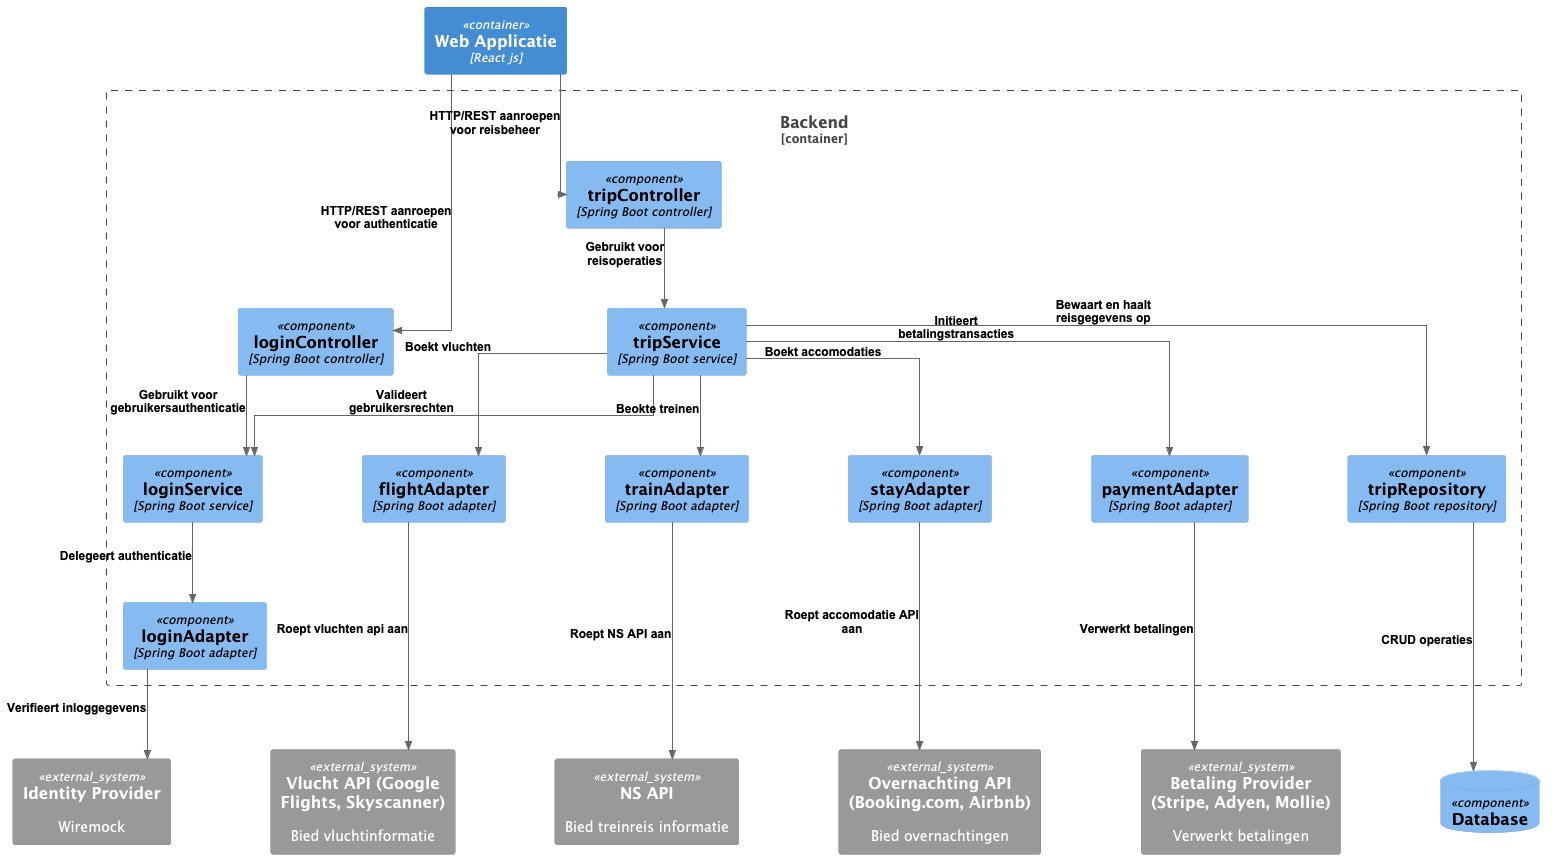

The diagram above was rendered by PlantUML. Its source (embedded in the PNG):
@startuml
!include https://raw.githubusercontent.com/plantuml-stdlib/C4-PlantUML/master/C4_Component.puml

skinparam ranksep 80
skinparam nodesep 100
skinparam ArrowColor #666666
skinparam linetype ortho
skinparam ArrowFontSize 12
skinparam ArrowFontColor black
skinparam ArrowFontStyle bold
skinparam ArrowFontName Arial

LAYOUT_TOP_DOWN()

Container(frontend, "Web Applicatie", "React js")

Container_Boundary(cb, "Backend") {
    Component(logincontroller, "loginController", "Spring Boot controller")
    Component(tripcontroller, "tripController", "Spring Boot controller")
    Component(loginservice, "loginService", "Spring Boot service")
    Component(tripservice, "tripService", "Spring Boot service")
    Component(loginadapter, "loginAdapter", "Spring Boot adapter")
    Component(flightadapter, "flightAdapter", "Spring Boot adapter")
    Component(trainadapter, "trainAdapter", "Spring Boot adapter")
    Component(stayadapter, "stayAdapter", "Spring Boot adapter")
    Component(paymentadapter, "paymentAdapter", "Spring Boot adapter")
    Component(triprepository, "tripRepository", "Spring Boot repository")
}

together{
    System_Ext(idprovider, "Identity Provider", "Wiremock")
    System_Ext(ns, "NS API", "Bied treinreis informatie")
    System_Ext(stay, "Overnachting API (Booking.com, Airbnb)", "Bied overnachtingen")
    System_Ext(flight, "Vlucht API (Google Flights, Skyscanner)", "Bied vluchtinformatie")
    System_Ext(payment, "Betaling Provider (Stripe, Adyen, Mollie)", "Verwerkt betalingen")

    ComponentDb(db, "Database")

}

  Rel(frontend, logincontroller, "HTTP/REST aanroepen voor authenticatie")
  Rel(frontend, tripcontroller, "HTTP/REST aanroepen voor reisbeheer")

  Rel(logincontroller, loginservice, "Gebruikt voor gebruikersauthenticatie")
  Rel(tripcontroller, tripservice, "Gebruikt voor reisoperaties")

  Rel(tripservice, loginservice, "Valideert gebruikersrechten")

  Rel(tripservice, flightadapter, "Boekt vluchten")
  Rel(tripservice, trainadapter, "Beokte treinen")
  Rel(tripservice, stayadapter, "Boekt accomodaties")
  Rel(tripservice, paymentadapter, "Initieert betalingstransacties")
  Rel(trainadapter, ns, "Roept NS API aan")
  Rel(stayadapter, stay, "Roept accomodatie API aan")
  Rel(flightadapter, flight, "Roept vluchten api aan")
  Rel(paymentadapter, payment, "Verwerkt betalingen")

  Rel(tripservice, triprepository, "Bewaart en haalt reisgegevens op")
  Rel(triprepository, db, "CRUD operaties")

  Rel(loginservice, loginadapter, "Delegeert authenticatie")
  Rel(loginadapter, idprovider, "Verifieert inloggegevens")



@enduml